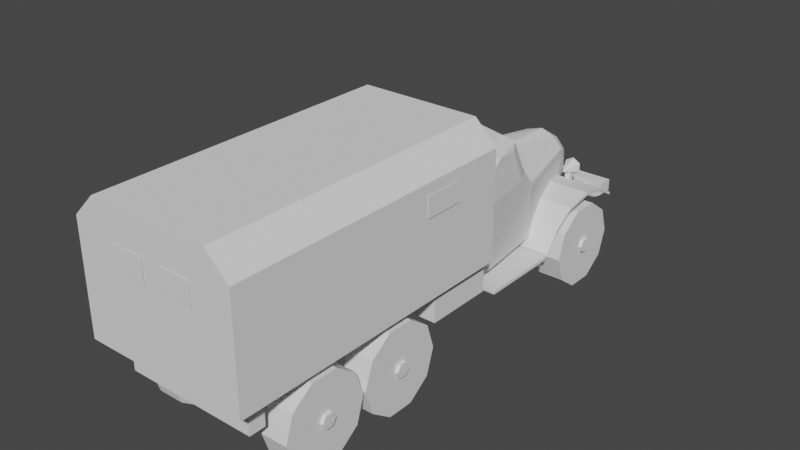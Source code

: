 # Source: 157.blend  (saved by Blender 2.81.16; exported with 4.5.12 LTS)
import bpy
from mathutils import Matrix  # noqa: F401  (used for matrix-valued properties, if any)

bpy.ops.wm.read_factory_settings(use_empty=True)
scene = bpy.context.scene
scene.name = 'Scene'

# ---- collections
col_157 = bpy.data.collections.new('зил_157'); scene.collection.children.link(col_157)
col_x = bpy.data.collections.new('чертежи'); scene.collection.children.link(col_x)

# ---- materials (node trees are filled in below, after node groups)
mat_x = bpy.data.materials.new('общий_материал')

# ---- material node trees

# ---- world
world_world = bpy.data.worlds.new('World'); scene.world = world_world
world_world.use_nodes = True; world_world.node_tree.nodes.clear()
_N = world_world.node_tree.nodes; _L = world_world.node_tree.links
n0 = _N.new('ShaderNodeOutputWorld'); n0.name = 'World Output'; n0.location = (300, 300)
n1 = _N.new('ShaderNodeBackground'); n1.name = 'Background'; n1.location = (10, 300)
n1.inputs[0].default_value = (0.05088, 0.05088, 0.05088, 1.0)
_L.new(n1.outputs[0], n0.inputs[0])
n0.is_active_output = True
world_world.color = (0.05088, 0.05088, 0.05088)
world_world.use_sun_shadow = False
world_world.sun_shadow_jitter_overblur = 0.0

# ---- meshes
me_cube = bpy.data.meshes.new('Cube')
me_cube.from_pydata([(-0.3437, -0.2072, 0.9754), (-0.3437, -0.2072, 0.7334), (-0.3437, -6.659, 0.9754), (-0.3437, -6.659, 0.7334), (-0.5026, -0.2072, 0.9754), (-0.5026, -0.2072, 0.7334), (-0.5026, -6.659, 0.9754), (-0.5026, -6.659, 0.7334), (-0.71, -1.869, 0.8434), (0.6981, -1.869, 0.8434), (-0.7041, -1.869, 1.543), (-0.7538, -2.175, 1.733), (0.7538, -2.175, 1.733), (0.7041, -1.869, 1.543), (-0.7179, -3.114, 0.8434), (-0.8129, -2.863, 0.8434), (-0.7787, -3.114, 1.733), (-0.8465, -2.863, 1.733), (-0.3084, -0.4977, 0.8434), (-0.1229, -0.3781, 0.8434), (0.8129, -2.863, 0.8434), (0.718, -3.114, 0.8434), (0.8465, -2.863, 1.733), (0.7787, -3.114, 1.733), (0.1229, -0.3781, 0.8434), (0.3084, -0.4977, 0.8434), (-0.7379, -2.142, 1.761), (-0.657, -2.016, 1.822), (-0.5476, -1.822, 1.703), (-0.6914, -1.878, 1.597), (0.6914, -1.878, 1.597), (0.5476, -1.822, 1.703), (0.657, -2.016, 1.822), (0.7379, -2.142, 1.761), (0.8134, -2.832, 2.08), (0.6984, -3.077, 2.129), (-0.8134, -2.832, 2.08), (-0.6984, -3.077, 2.129), (-0.3753, -0.6913, 1.56), (-0.2089, -0.625, 1.668), (-0.307, -0.4977, 1.395), (-0.1222, -0.3781, 1.421), (-0.3221, -0.5404, 1.498), (-0.1475, -0.4504, 1.595), (0.307, -0.4977, 1.395), (0.1222, -0.3781, 1.421), (0.3753, -0.6913, 1.56), (0.2089, -0.625, 1.668), (0.3221, -0.5404, 1.498), (0.1475, -0.4504, 1.595), (0.7096, -2.305, 2.143), (0.6381, -2.185, 2.218), (0.6914, -2.354, 2.203), (0.5257, -2.314, 2.317), (-0.6914, -2.354, 2.203), (-0.5257, -2.314, 2.317), (-0.7096, -2.305, 2.143), (-0.6381, -2.185, 2.218), (0.7719, -2.668, 2.193), (0.6307, -2.819, 2.318), (0.7932, -2.776, 2.148), (0.6756, -2.978, 2.253), (-0.7932, -2.776, 2.148), (-0.6756, -2.978, 2.253), (-0.7718, -2.668, 2.193), (-0.6306, -2.819, 2.318), (2.447e-05, -3.114, 0.8434), (2.447e-05, -3.114, 1.733), (2.519e-05, -3.077, 2.163), (0.0, -0.3687, 0.8434), (-1.177e-18, -0.3658, 1.424), (7.519e-18, -1.926, 1.856), (7.866e-18, -1.756, 1.769), (-1.076e-06, -2.098, 2.252), (-1.49e-08, -0.5903, 1.724), (2.519e-05, -2.978, 2.287), (-2.713e-18, -0.4351, 1.613), (-1.076e-06, -2.227, 2.351), (2.512e-05, -2.819, 2.352), (0.508, -0.2072, 0.9754), (0.508, -0.2072, 0.7334), (0.508, -6.659, 0.9754), (0.508, -6.659, 0.7334), (0.3491, -0.2072, 0.9754), (0.3491, -0.2072, 0.7334), (0.3491, -6.659, 0.9754), (0.3491, -6.659, 0.7334), (0.3264, -1.929, 0.6924), (0.3264, -1.929, 0.7287), (0.3264, -0.4937, 1.03), (0.3264, -0.4937, 1.067), (1.032, -1.929, 0.6924), (1.032, -1.929, 0.7287), (1.032, -0.4937, 1.03), (1.032, -0.4937, 1.067), (0.3264, -1.071, 1.229), (0.3264, -1.071, 1.265), (1.032, -1.071, 1.229), (1.032, -1.071, 1.265), (0.3264, -1.456, 1.154), (1.032, -1.456, 1.191), (0.3264, -1.456, 1.191), (1.032, -1.456, 1.154), (0.3264, -1.75, 0.9669), (1.032, -1.75, 1.003), (0.3264, -1.75, 1.003), (1.032, -1.75, 0.9669), (0.3264, -0.7631, 1.215), (1.032, -0.7631, 1.179), (0.3264, -0.7631, 1.179), (1.032, -0.7631, 1.215), (-1.033, -1.929, 0.6924), (-1.033, -1.929, 0.7287), (-1.033, -0.4937, 1.03), (-1.033, -0.4937, 1.067), (-0.3279, -1.929, 0.6924), (-0.3279, -1.929, 0.7287), (-0.3279, -0.4937, 1.03), (-0.3279, -0.4937, 1.067), (-1.033, -1.071, 1.229), (-1.033, -1.071, 1.265), (-0.3279, -1.071, 1.229), (-0.3279, -1.071, 1.265), (-1.033, -1.456, 1.154), (-0.3279, -1.456, 1.191), (-1.033, -1.456, 1.191), (-0.3279, -1.456, 1.154), (-1.033, -1.75, 0.9669), (-0.3279, -1.75, 1.003), (-1.033, -1.75, 1.003), (-0.3279, -1.75, 0.9669), (-1.033, -0.7631, 1.215), (-0.3279, -0.7631, 1.179), (-1.033, -0.7631, 1.179), (-0.3279, -0.7631, 1.215), (-1.034, -3.055, 0.6802), (-1.034, -3.055, 0.7207), (-1.034, -1.97, 0.6802), (-1.034, -1.97, 0.7207), (1.031, -3.055, 0.6802), (1.031, -3.055, 0.7207), (1.031, -1.97, 0.6802), (1.031, -1.97, 0.7207), (-1.071, -7.031, 1.179), (-1.071, -3.177, 1.179), (1.06, -7.031, 1.179), (1.06, -3.177, 1.179), (-0.7808, -7.031, 2.867), (-1.071, -7.031, 2.577), (-1.071, -3.177, 2.577), (-0.7808, -3.177, 2.867), (1.06, -7.031, 2.577), (0.7691, -7.031, 2.867), (0.7691, -3.177, 2.867), (1.06, -3.177, 2.577), (0.6788, -0.5223, 0.5267), (1.021, -0.5223, 0.5267), (0.6788, -0.6292, 0.1975), (1.021, -0.6292, 0.1975), (0.6788, -0.9092, -0.005908), (1.021, -0.9092, -0.005908), (0.6788, -1.255, -0.005908), (1.021, -1.255, -0.005908), (0.6788, -1.535, 0.1975), (1.021, -1.535, 0.1975), (0.6788, -1.642, 0.5267), (1.021, -1.642, 0.5267), (0.6788, -1.535, 0.8558), (1.021, -1.535, 0.8558), (0.6788, -1.255, 1.059), (1.021, -1.255, 1.059), (0.6788, -0.9092, 1.059), (1.021, -0.9092, 1.059), (0.6788, -0.6292, 0.8558), (1.021, -0.6292, 0.8558), (0.9778, -0.9817, 0.5309), (1.064, -0.9817, 0.5309), (0.9778, -1.03, 0.4478), (1.064, -1.03, 0.4478), (0.9778, -1.126, 0.4478), (1.064, -1.126, 0.4478), (0.9778, -1.174, 0.5309), (1.064, -1.174, 0.5309), (0.9778, -1.126, 0.614), (1.064, -1.126, 0.614), (0.9778, -1.03, 0.614), (1.064, -1.03, 0.614), (0.6788, -4.184, 0.5267), (1.021, -4.184, 0.5267), (0.6788, -4.291, 0.1975), (1.021, -4.291, 0.1975), (0.6788, -4.571, -0.005908), (1.021, -4.571, -0.005908), (0.6788, -4.917, -0.005908), (1.021, -4.917, -0.005908), (0.6788, -5.197, 0.1975), (1.021, -5.197, 0.1975), (0.6788, -5.304, 0.5267), (1.021, -5.304, 0.5267), (0.6788, -5.197, 0.8558), (1.021, -5.197, 0.8558), (0.6788, -4.917, 1.059), (1.021, -4.917, 1.059), (0.6788, -4.571, 1.059), (1.021, -4.571, 1.059), (0.6788, -4.291, 0.8558), (1.021, -4.291, 0.8558), (0.9778, -4.643, 0.5309), (1.064, -4.643, 0.5309), (0.9778, -4.691, 0.4478), (1.064, -4.691, 0.4478), (0.9778, -4.787, 0.4478), (1.064, -4.787, 0.4478), (0.9778, -4.835, 0.5309), (1.064, -4.835, 0.5309), (0.9778, -4.787, 0.614), (1.064, -4.787, 0.614), (0.9778, -4.691, 0.614), (1.064, -4.691, 0.614), (0.6788, -5.337, 0.5267), (1.021, -5.337, 0.5267), (0.6788, -5.444, 0.1975), (1.021, -5.444, 0.1975), (0.6788, -5.724, -0.005908), (1.021, -5.724, -0.005908), (0.6788, -6.07, -0.005908), (1.021, -6.07, -0.005908), (0.6788, -6.35, 0.1975), (1.021, -6.35, 0.1975), (0.6788, -6.457, 0.5267), (1.021, -6.457, 0.5267), (0.6788, -6.35, 0.8558), (1.021, -6.35, 0.8558), (0.6788, -6.07, 1.059), (1.021, -6.07, 1.059), (0.6788, -5.724, 1.059), (1.021, -5.724, 1.059), (0.6788, -5.444, 0.8558), (1.021, -5.444, 0.8558), (0.9778, -5.796, 0.5309), (1.064, -5.796, 0.5309), (0.9778, -5.844, 0.4478), (1.064, -5.844, 0.4478), (0.9778, -5.94, 0.4478), (1.064, -5.94, 0.4478), (0.9778, -5.988, 0.5309), (1.064, -5.988, 0.5309), (0.9778, -5.94, 0.614), (1.064, -5.94, 0.614), (0.9778, -5.844, 0.614), (1.064, -5.844, 0.614), (-0.6778, -0.5223, 0.5267), (-1.02, -0.5223, 0.5267), (-0.6778, -0.6292, 0.1975), (-1.02, -0.6292, 0.1975), (-0.6778, -0.9092, -0.005908), (-1.02, -0.9092, -0.005908), (-0.6778, -1.255, -0.005908), (-1.02, -1.255, -0.005908), (-0.6778, -1.535, 0.1975), (-1.02, -1.535, 0.1975), (-0.6778, -1.642, 0.5267), (-1.02, -1.642, 0.5267), (-0.6778, -1.535, 0.8558), (-1.02, -1.535, 0.8558), (-0.6778, -1.255, 1.059), (-1.02, -1.255, 1.059), (-0.6778, -0.9092, 1.059), (-1.02, -0.9092, 1.059), (-0.6778, -0.6292, 0.8558), (-1.02, -0.6292, 0.8558), (-0.9768, -0.9817, 0.5309), (-1.063, -0.9817, 0.5309), (-0.9768, -1.03, 0.4478), (-1.063, -1.03, 0.4478), (-0.9768, -1.126, 0.4478), (-1.063, -1.126, 0.4478), (-0.9768, -1.174, 0.5309), (-1.063, -1.174, 0.5309), (-0.9768, -1.126, 0.614), (-1.063, -1.126, 0.614), (-0.9768, -1.03, 0.614), (-1.063, -1.03, 0.614), (-1.02, -4.29, 0.8558), (-0.6778, -4.29, 0.8558), (-1.02, -4.57, 1.059), (-0.6778, -4.57, 1.059), (-1.02, -4.916, 1.059), (-0.6778, -4.916, 1.059), (-1.02, -5.196, 0.8558), (-0.6778, -5.196, 0.8558), (-1.02, -5.303, 0.5267), (-0.6778, -5.303, 0.5267), (-1.02, -5.196, 0.1975), (-0.6778, -5.196, 0.1975), (-1.02, -4.916, -0.005908), (-0.6778, -4.916, -0.005908), (-1.02, -4.57, -0.005908), (-0.6778, -4.57, -0.005908), (-1.02, -4.29, 0.1975), (-0.6778, -4.29, 0.1975), (-1.02, -4.183, 0.5267), (-0.6778, -4.183, 0.5267), (-0.6778, -5.337, 0.5267), (-1.02, -5.337, 0.5267), (-0.6778, -5.444, 0.1975), (-1.02, -5.444, 0.1975), (-0.6778, -5.724, -0.005908), (-1.02, -5.724, -0.005908), (-0.6778, -6.07, -0.005908), (-1.02, -6.07, -0.005908), (-0.6778, -6.35, 0.1975), (-1.02, -6.35, 0.1975), (-0.6778, -6.457, 0.5267), (-1.02, -6.457, 0.5267), (-0.6778, -6.35, 0.8558), (-1.02, -6.35, 0.8558), (-0.6778, -6.07, 1.059), (-1.02, -6.07, 1.059), (-0.6778, -5.724, 1.059), (-1.02, -5.724, 1.059), (-0.6778, -5.444, 0.8558), (-1.02, -5.444, 0.8558), (-0.9768, -5.796, 0.5309), (-1.063, -5.796, 0.5309), (-0.9768, -5.844, 0.4478), (-1.063, -5.844, 0.4478), (-0.9768, -5.94, 0.4478), (-1.063, -5.94, 0.4478), (-0.9768, -5.988, 0.5309), (-1.063, -5.988, 0.5309), (-0.9768, -5.94, 0.614), (-1.063, -5.94, 0.614), (-0.9768, -5.844, 0.614), (-1.063, -5.844, 0.614), (0.05919, -4.079, 0.7547), (0.05919, -4.079, 1.134), (0.05919, -3.181, 0.7547), (0.05919, -3.181, 1.134), (0.9567, -4.079, 0.7547), (0.9567, -4.079, 1.134), (0.9567, -3.181, 0.7547), (0.9567, -3.181, 1.134), (-0.6239, -6.653, 0.8782), (-0.6239, -6.653, 1.217), (-0.6799, -3.074, 0.8782), (-0.6799, -3.074, 1.217), (0.6199, -6.653, 0.8782), (0.6199, -6.653, 1.217), (0.6757, -3.074, 0.8782), (0.6757, -3.074, 1.217), (-0.7539, -0.218, 0.9845), (-0.7539, 0.0008737, 0.9845), (0.7431, -0.218, 0.9845), (0.7431, 0.0008737, 0.9845), (-0.7539, -0.218, 0.8294), (-0.442, -0.218, 0.6404), (-0.442, 0.0008737, 0.6404), (-0.7539, 0.0008737, 0.8294), (0.4312, -0.218, 0.6404), (0.7431, -0.218, 0.8294), (0.7431, 0.0008737, 0.8294), (0.4312, 0.0008737, 0.6404), (0.5581, -0.7446, 1.17), (0.4897, -0.6762, 1.348), (0.5225, -0.6195, 1.455), (0.4897, -0.6762, 1.17), (0.6264, -0.6195, 1.395), (0.5225, -0.8719, 1.335), (0.6264, -0.6195, 1.275), (0.4897, -0.7446, 1.348), (0.5225, -0.6195, 1.215), (0.5225, -0.8719, 1.335), (0.4185, -0.6195, 1.275), (0.5225, -0.8719, 1.335), (0.4185, -0.6195, 1.395), (0.4897, -0.7446, 1.17), (0.5581, -0.7446, 1.348), (0.5581, -0.6762, 1.17), (0.5581, -0.6762, 1.348), (-0.4837, -0.7446, 1.17), (-0.5521, -0.6762, 1.348), (-0.5194, -0.6195, 1.455), (-0.5521, -0.6762, 1.17), (-0.4154, -0.6195, 1.395), (-0.5194, -0.8719, 1.335), (-0.4154, -0.6195, 1.275), (-0.5521, -0.7446, 1.348), (-0.5194, -0.6195, 1.215), (-0.5194, -0.8719, 1.335), (-0.6233, -0.6195, 1.275), (-0.5194, -0.8719, 1.335), (-0.6233, -0.6195, 1.395), (-0.5521, -0.7446, 1.17), (-0.4837, -0.7446, 1.348), (-0.4837, -0.6762, 1.17), (-0.4837, -0.6762, 1.348), (-0.9768, -4.643, 0.5309), (-1.063, -4.643, 0.5309), (-0.9768, -4.691, 0.4478), (-1.063, -4.691, 0.4478), (-0.9768, -4.787, 0.4478), (-1.063, -4.787, 0.4478), (-0.9768, -4.835, 0.5309), (-1.063, -4.835, 0.5309), (-0.9768, -4.787, 0.614), (-1.063, -4.787, 0.614), (-0.9768, -4.691, 0.614), (-1.063, -4.691, 0.614), (-0.5341, -7.041, 2.172), (-0.1108, -7.041, 2.172), (0.5382, -7.041, 2.172), (-0.5341, -7.041, 2.45), (-0.1108, -7.041, 2.45), (0.1148, -7.041, 2.172), (0.1148, -7.041, 2.45), (0.5382, -7.041, 2.45), (-0.8516, -6.757, 0.7495), (-0.8516, -6.757, 0.9868), (-0.8516, -6.549, 0.7495), (-0.8516, -6.549, 0.9868), (0.8516, -6.757, 0.7495), (0.8516, -6.757, 0.9868), (0.8516, -6.549, 0.7495), (0.8516, -6.549, 0.9868), (-1.085, -4.363, 2.18), (-1.085, -3.836, 2.18), (1.074, -4.363, 2.18), (1.074, -3.836, 2.18), (-1.085, -4.363, 2.439), (-1.085, -3.836, 2.439), (1.074, -4.363, 2.439), (1.074, -3.836, 2.439)], [], [(0, 4, 6, 2), (3, 2, 6, 7), (7, 6, 4, 5), (5, 1, 3, 7), (1, 0, 2, 3), (5, 4, 0, 1), (30, 33, 12, 13), (8, 9, 20, 21, 66, 14, 15), (67, 23, 35, 68), (9, 13, 12, 22, 20), (66, 67, 16, 14), (8, 10, 29, 38, 42, 40, 18), (18, 19, 69, 24, 25, 9, 8), (26, 11, 17, 36, 62, 64, 54, 56), (22, 12, 33, 50, 52, 58, 60, 34), (74, 39, 28, 72), (71, 32, 31, 72), (75, 63, 37, 68), (71, 27, 57, 73), (26, 29, 10, 11), (78, 65, 63, 75), (76, 49, 45, 70), (77, 53, 51, 73), (69, 70, 45, 24), (77, 55, 65, 78), (25, 44, 48, 46, 30, 13, 9), (74, 47, 49, 76), (14, 16, 17, 15), (23, 21, 20, 22), (27, 28, 29, 26), (31, 32, 33, 30), (35, 23, 22, 34), (36, 17, 16, 37), (42, 38, 39, 43), (46, 48, 49, 47), (40, 42, 43, 41), (48, 44, 45, 49), (28, 39, 38, 29), (41, 19, 18, 40), (44, 25, 24, 45), (30, 46, 47, 31), (54, 57, 56), (52, 51, 53), (50, 33, 32, 51), (26, 56, 57, 27), (60, 58, 59, 61), (64, 62, 63, 65), (34, 60, 61, 35), (62, 36, 37, 63), (58, 52, 53, 59), (54, 64, 65, 55), (15, 17, 11, 10, 8), (39, 74, 76, 43), (53, 77, 78, 59), (19, 41, 70, 69), (55, 77, 73, 57), (43, 76, 70, 41), (59, 78, 75, 61), (32, 71, 73, 51), (61, 75, 68, 35), (27, 71, 72, 28), (47, 74, 72, 31), (21, 23, 67, 66), (16, 67, 68, 37), (79, 83, 85, 81), (82, 81, 85, 86), (86, 85, 83, 84), (84, 80, 82, 86), (80, 79, 81, 82), (84, 83, 79, 80), (109, 107, 90, 89), (89, 90, 94, 93), (106, 104, 92, 91), (91, 92, 88, 87), (103, 106, 91, 87), (104, 105, 88, 92), (110, 107, 96, 98), (109, 108, 97, 95), (108, 110, 98, 97), (99, 101, 96, 95), (103, 105, 101, 99), (98, 96, 101, 100), (95, 97, 102, 99), (97, 98, 100, 102), (87, 88, 105, 103), (100, 101, 105, 104), (99, 102, 106, 103), (102, 100, 104, 106), (93, 94, 110, 108), (89, 93, 108, 109), (94, 90, 107, 110), (95, 96, 107, 109), (133, 131, 114, 113), (113, 114, 118, 117), (130, 128, 116, 115), (115, 116, 112, 111), (127, 130, 115, 111), (128, 129, 112, 116), (134, 131, 120, 122), (133, 132, 121, 119), (132, 134, 122, 121), (123, 125, 120, 119), (127, 129, 125, 123), (122, 120, 125, 124), (119, 121, 126, 123), (121, 122, 124, 126), (111, 112, 129, 127), (124, 125, 129, 128), (123, 126, 130, 127), (126, 124, 128, 130), (117, 118, 134, 132), (113, 117, 132, 133), (118, 114, 131, 134), (119, 120, 131, 133), (135, 136, 138, 137), (137, 138, 142, 141), (141, 142, 140, 139), (139, 140, 136, 135), (137, 141, 139, 135), (142, 138, 136, 140), (153, 150, 147, 152), (146, 154, 151, 145), (143, 148, 149, 144), (144, 146, 145, 143), (144, 149, 150, 153, 154, 146), (147, 150, 149, 148), (153, 152, 151, 154), (145, 151, 152, 147, 148, 143), (155, 156, 158, 157), (157, 158, 160, 159), (159, 160, 162, 161), (161, 162, 164, 163), (163, 164, 166, 165), (165, 166, 168, 167), (167, 168, 170, 169), (169, 170, 172, 171), (158, 156, 174, 172, 170, 168, 166, 164, 162, 160), (171, 172, 174, 173), (173, 174, 156, 155), (155, 157, 159, 161, 163, 165, 167, 169, 171, 173), (175, 176, 178, 177), (177, 178, 180, 179), (179, 180, 182, 181), (181, 182, 184, 183), (178, 176, 186, 184, 182, 180), (183, 184, 186, 185), (185, 186, 176, 175), (175, 177, 179, 181, 183, 185), (187, 188, 190, 189), (189, 190, 192, 191), (191, 192, 194, 193), (193, 194, 196, 195), (195, 196, 198, 197), (197, 198, 200, 199), (199, 200, 202, 201), (201, 202, 204, 203), (190, 188, 206, 204, 202, 200, 198, 196, 194, 192), (203, 204, 206, 205), (205, 206, 188, 187), (187, 189, 191, 193, 195, 197, 199, 201, 203, 205), (207, 208, 210, 209), (209, 210, 212, 211), (211, 212, 214, 213), (213, 214, 216, 215), (210, 208, 218, 216, 214, 212), (215, 216, 218, 217), (217, 218, 208, 207), (207, 209, 211, 213, 215, 217), (219, 220, 222, 221), (221, 222, 224, 223), (223, 224, 226, 225), (225, 226, 228, 227), (227, 228, 230, 229), (229, 230, 232, 231), (231, 232, 234, 233), (233, 234, 236, 235), (222, 220, 238, 236, 234, 232, 230, 228, 226, 224), (235, 236, 238, 237), (237, 238, 220, 219), (219, 221, 223, 225, 227, 229, 231, 233, 235, 237), (239, 240, 242, 241), (241, 242, 244, 243), (243, 244, 246, 245), (245, 246, 248, 247), (242, 240, 250, 248, 246, 244), (247, 248, 250, 249), (249, 250, 240, 239), (239, 241, 243, 245, 247, 249), (251, 252, 254, 253), (253, 254, 256, 255), (255, 256, 258, 257), (257, 258, 260, 259), (259, 260, 262, 261), (261, 262, 264, 263), (263, 264, 266, 265), (265, 266, 268, 267), (254, 252, 270, 268, 266, 264, 262, 260, 258, 256), (267, 268, 270, 269), (269, 270, 252, 251), (251, 253, 255, 257, 259, 261, 263, 265, 267, 269), (271, 272, 274, 273), (273, 274, 276, 275), (275, 276, 278, 277), (277, 278, 280, 279), (274, 272, 282, 280, 278, 276), (279, 280, 282, 281), (281, 282, 272, 271), (271, 273, 275, 277, 279, 281), (284, 283, 301, 302), (288, 287, 285, 286), (290, 289, 287, 288), (292, 291, 289, 290), (294, 293, 291, 292), (296, 295, 293, 294), (298, 297, 295, 296), (300, 299, 297, 298), (299, 301, 283, 285, 287, 289, 291, 293, 295, 297), (302, 301, 299, 300), (286, 285, 283, 284), (302, 300, 298, 296, 294, 292, 290, 288, 286, 284), (303, 304, 306, 305), (305, 306, 308, 307), (307, 308, 310, 309), (309, 310, 312, 311), (311, 312, 314, 313), (313, 314, 316, 315), (315, 316, 318, 317), (317, 318, 320, 319), (306, 304, 322, 320, 318, 316, 314, 312, 310, 308), (319, 320, 322, 321), (321, 322, 304, 303), (303, 305, 307, 309, 311, 313, 315, 317, 319, 321), (323, 324, 326, 325), (325, 326, 328, 327), (327, 328, 330, 329), (329, 330, 332, 331), (326, 324, 334, 332, 330, 328), (331, 332, 334, 333), (333, 334, 324, 323), (323, 325, 327, 329, 331, 333), (335, 336, 338, 337), (337, 338, 342, 341), (341, 342, 340, 339), (339, 340, 336, 335), (337, 341, 339, 335), (342, 338, 336, 340), (343, 344, 346, 345), (345, 346, 350, 349), (349, 350, 348, 347), (347, 348, 344, 343), (345, 349, 347, 343), (350, 346, 344, 348), (359, 360, 353, 351, 355, 356), (361, 354, 353, 360), (357, 358, 352, 354, 361, 362), (355, 351, 352, 358), (354, 352, 351, 353), (357, 356, 355, 358), (359, 362, 361, 360), (357, 362, 359, 356), (380, 394, 387, 393), (379, 364, 370, 377), (365, 372, 368, 367), (386, 389, 388), (366, 378, 363, 376), (367, 368, 372, 369), (383, 395, 380, 393), (363, 377, 370, 376), (369, 372, 371), (382, 389, 385, 384), (378, 379, 377, 363), (371, 372, 374, 373), (366, 364, 379, 378), (376, 370, 364, 366), (373, 374, 372, 375), (384, 385, 389, 386), (396, 381, 387, 394), (375, 372, 365), (365, 367, 369, 371, 373, 375), (395, 396, 394, 380), (388, 389, 391, 390), (383, 381, 396, 395), (393, 387, 381, 383), (390, 391, 389, 392), (392, 389, 382), (382, 384, 386, 388, 390, 392), (397, 398, 400, 399), (399, 400, 402, 401), (401, 402, 404, 403), (403, 404, 406, 405), (400, 398, 408, 406, 404, 402), (405, 406, 408, 407), (407, 408, 398, 397), (397, 399, 401, 403, 405, 407), (54, 55, 57), (52, 50, 51), (409, 412, 413, 410), (414, 415, 416, 411), (417, 418, 420, 419), (419, 420, 424, 423), (423, 424, 422, 421), (421, 422, 418, 417), (419, 423, 421, 417), (424, 420, 418, 422), (428, 432, 431, 427), (425, 429, 430, 426)])
_uv = me_cube.uv_layers.new(name='UVMap')
_uv.uv.foreach_set('vector', [0.5155, 0.8963, 0.6056, 0.8963, 0.6056, 0.9865, 0.5155, 0.9865, 0.5155, 0.8963, 0.6056, 0.8963, 0.6056, 0.9865, 0.5155, 0.9865, 0.5155, 0.8963, 0.6056, 0.8963, 0.6056, 0.9865, 0.5155, 0.9865, 0.5155, 0.8963, 0.6056, 0.8963, 0.6056, 0.9865, 0.5155, 0.9865, 0.5155, 0.8963, 0.6056, 0.8963, 0.6056, 0.9865, 0.5155, 0.9865, 0.5155, 0.8963, 0.6056, 0.8963, 0.6056, 0.9865, 0.5155, 0.9865, 0.8874, 0.3874, 0.9876, 0.3874, 0.9876, 0.4876, 0.8874, 0.4876, 0.9375, 0.4876, 0.9767, 0.4687, 0.9863, 0.4264, 0.9592, 0.3924, 0.9158, 0.3924, 0.8887, 0.4264, 0.8983, 0.4687, 0.8874, 0.3874, 0.9876, 0.3874, 0.9876, 0.4876, 0.8874, 0.4876, 0.9375, 0.4876, 0.9851, 0.453, 0.9669, 0.397, 0.9081, 0.397, 0.8899, 0.453, 0.8874, 0.3874, 0.9876, 0.3874, 0.9876, 0.4876, 0.8874, 0.4876, 0.9375, 0.4876, 0.9767, 0.4687, 0.9863, 0.4264, 0.9592, 0.3924, 0.9158, 0.3924, 0.8887, 0.4264, 0.8983, 0.4687, 0.9375, 0.4876, 0.9767, 0.4687, 0.9863, 0.4264, 0.9592, 0.3924, 0.9158, 0.3924, 0.8887, 0.4264, 0.8983, 0.4687, 0.4414, 0.4915, 0.4768, 0.4768, 0.4915, 0.4414, 0.4768, 0.406, 0.4414, 0.3913, 0.406, 0.406, 0.3913, 0.4414, 0.406, 0.4768, 0.4414, 0.4915, 0.4768, 0.4768, 0.4915, 0.4414, 0.4768, 0.406, 0.4414, 0.3913, 0.406, 0.406, 0.3913, 0.4414, 0.406, 0.4768, 0.8874, 0.3874, 0.9876, 0.3874, 0.9876, 0.4876, 0.8874, 0.4876, 0.8874, 0.3874, 0.9876, 0.3874, 0.9876, 0.4876, 0.8874, 0.4876, 0.8874, 0.3874, 0.9876, 0.3874, 0.9876, 0.4876, 0.8874, 0.4876, 0.3913, 0.3874, 0.4915, 0.3874, 0.4915, 0.4876, 0.3913, 0.4876, 0.8874, 0.3874, 0.9876, 0.3874, 0.9876, 0.4876, 0.8874, 0.4876, 0.8874, 0.3874, 0.9876, 0.3874, 0.9876, 0.4876, 0.8874, 0.4876, 0.8874, 0.3874, 0.9876, 0.3874, 0.9876, 0.4876, 0.8874, 0.4876, 0.8874, 0.3874, 0.9876, 0.3874, 0.9876, 0.4876, 0.8874, 0.4876, 0.8874, 0.3874, 0.9876, 0.3874, 0.9876, 0.4876, 0.8874, 0.4876, 0.8874, 0.3874, 0.9876, 0.3874, 0.9876, 0.4876, 0.8874, 0.4876, 0.9375, 0.4876, 0.9767, 0.4687, 0.9863, 0.4264, 0.9592, 0.3924, 0.9158, 0.3924, 0.8887, 0.4264, 0.8983, 0.4687, 0.8874, 0.3874, 0.9876, 0.3874, 0.9876, 0.4876, 0.8874, 0.4876, 0.8874, 0.3874, 0.9876, 0.3874, 0.9876, 0.4876, 0.8874, 0.4876, 0.8874, 0.3874, 0.9876, 0.3874, 0.9876, 0.4876, 0.8874, 0.4876, 0.8874, 0.3874, 0.9876, 0.3874, 0.9876, 0.4876, 0.8874, 0.4876, 0.8874, 0.3874, 0.9876, 0.3874, 0.9876, 0.4876, 0.8874, 0.4876, 0.8874, 0.3874, 0.9876, 0.3874, 0.9876, 0.4876, 0.8874, 0.4876, 0.8874, 0.3874, 0.9876, 0.3874, 0.9876, 0.4876, 0.8874, 0.4876, 0.8874, 0.3874, 0.9876, 0.3874, 0.9876, 0.4876, 0.8874, 0.4876, 0.8874, 0.3874, 0.9876, 0.3874, 0.9876, 0.4876, 0.8874, 0.4876, 0.8874, 0.3874, 0.9876, 0.3874, 0.9876, 0.4876, 0.8874, 0.4876, 0.8874, 0.3874, 0.9876, 0.3874, 0.9876, 0.4876, 0.8874, 0.4876, 0.8874, 0.3874, 0.9876, 0.3874, 0.9876, 0.4876, 0.8874, 0.4876, 0.8874, 0.3874, 0.9876, 0.3874, 0.9876, 0.4876, 0.8874, 0.4876, 0.8874, 0.3874, 0.9876, 0.3874, 0.9876, 0.4876, 0.8874, 0.4876, 0.8874, 0.3874, 0.9876, 0.3874, 0.9876, 0.4876, 0.8874, 0.4876, 0.9876, 0.3874, 0.8874, 0.4876, 0.8874, 0.3874, 0.8874, 0.3874, 0.9876, 0.4876, 0.8874, 0.4876, 0.8874, 0.3874, 0.9876, 0.3874, 0.9876, 0.4876, 0.8874, 0.4876, 0.8874, 0.3874, 0.9876, 0.3874, 0.9876, 0.4876, 0.8874, 0.4876, 0.8874, 0.3874, 0.9876, 0.3874, 0.9876, 0.4876, 0.8874, 0.4876, 0.8874, 0.3874, 0.9876, 0.3874, 0.9876, 0.4876, 0.8874, 0.4876, 0.8874, 0.3874, 0.9876, 0.3874, 0.9876, 0.4876, 0.8874, 0.4876, 0.8874, 0.3874, 0.9876, 0.3874, 0.9876, 0.4876, 0.8874, 0.4876, 0.8874, 0.3874, 0.9876, 0.3874, 0.9876, 0.4876, 0.8874, 0.4876, 0.8874, 0.3874, 0.9876, 0.3874, 0.9876, 0.4876, 0.8874, 0.4876, 0.9375, 0.4876, 0.9851, 0.453, 0.9669, 0.397, 0.9081, 0.397, 0.8899, 0.453, 0.8874, 0.3874, 0.9876, 0.3874, 0.9876, 0.4876, 0.8874, 0.4876, 0.8874, 0.3874, 0.9876, 0.3874, 0.9876, 0.4876, 0.8874, 0.4876, 0.8874, 0.3874, 0.9876, 0.3874, 0.9876, 0.4876, 0.8874, 0.4876, 0.8874, 0.3874, 0.9876, 0.3874, 0.9876, 0.4876, 0.8874, 0.4876, 0.8874, 0.3874, 0.9876, 0.3874, 0.9876, 0.4876, 0.8874, 0.4876, 0.8874, 0.3874, 0.9876, 0.3874, 0.9876, 0.4876, 0.8874, 0.4876, 0.3913, 0.3874, 0.4915, 0.3874, 0.4915, 0.4876, 0.3913, 0.4876, 0.8874, 0.3874, 0.9876, 0.3874, 0.9876, 0.4876, 0.8874, 0.4876, 0.8874, 0.3874, 0.9876, 0.3874, 0.9876, 0.4876, 0.8874, 0.4876, 0.8874, 0.3874, 0.9876, 0.3874, 0.9876, 0.4876, 0.8874, 0.4876, 0.8874, 0.3874, 0.9876, 0.3874, 0.9876, 0.4876, 0.8874, 0.4876, 0.8874, 0.3874, 0.9876, 0.3874, 0.9876, 0.4876, 0.8874, 0.4876, 0.5155, 0.8963, 0.6056, 0.8963, 0.6056, 0.9865, 0.5155, 0.9865, 0.5155, 0.8963, 0.6056, 0.8963, 0.6056, 0.9865, 0.5155, 0.9865, 0.5155, 0.8963, 0.6056, 0.8963, 0.6056, 0.9865, 0.5155, 0.9865, 0.5155, 0.8963, 0.6056, 0.8963, 0.6056, 0.9865, 0.5155, 0.9865, 0.5155, 0.8963, 0.6056, 0.8963, 0.6056, 0.9865, 0.5155, 0.9865, 0.5155, 0.8963, 0.6056, 0.8963, 0.6056, 0.9865, 0.5155, 0.9865, 0.2606, 0.7626, 0.3644, 0.7626, 0.3644, 0.8663, 0.2606, 0.8663, 0.2606, 0.7626, 0.3644, 0.7626, 0.3644, 0.8663, 0.2606, 0.8663, 0.2606, 0.7626, 0.3644, 0.7626, 0.3644, 0.8663, 0.2606, 0.8663, 0.2606, 0.7626, 0.3644, 0.7626, 0.3644, 0.8663, 0.2606, 0.8663, 0.2606, 0.7626, 0.3644, 0.7626, 0.3644, 0.8663, 0.2606, 0.8663, 0.2606, 0.7626, 0.3644, 0.7626, 0.3644, 0.8663, 0.2606, 0.8663, 0.2606, 0.7626, 0.3644, 0.7626, 0.3644, 0.8663, 0.2606, 0.8663, 0.2606, 0.7626, 0.3644, 0.7626, 0.3644, 0.8663, 0.2606, 0.8663, 0.2606, 0.7626, 0.3644, 0.7626, 0.3644, 0.8663, 0.2606, 0.8663, 0.2606, 0.7626, 0.3644, 0.7626, 0.3644, 0.8663, 0.2606, 0.8663, 0.2606, 0.7626, 0.3644, 0.7626, 0.3644, 0.8663, 0.2606, 0.8663, 0.2606, 0.7626, 0.3644, 0.7626, 0.3644, 0.8663, 0.2606, 0.8663, 0.2606, 0.7626, 0.3644, 0.7626, 0.3644, 0.8663, 0.2606, 0.8663, 0.2606, 0.7626, 0.3644, 0.7626, 0.3644, 0.8663, 0.2606, 0.8663, 0.2606, 0.7626, 0.3644, 0.7626, 0.3644, 0.8663, 0.2606, 0.8663, 0.2606, 0.7626, 0.3644, 0.7626, 0.3644, 0.8663, 0.2606, 0.8663, 0.2606, 0.7626, 0.3644, 0.7626, 0.3644, 0.8663, 0.2606, 0.8663, 0.2606, 0.7626, 0.3644, 0.7626, 0.3644, 0.8663, 0.2606, 0.8663, 0.2606, 0.7626, 0.3644, 0.7626, 0.3644, 0.8663, 0.2606, 0.8663, 0.2606, 0.7626, 0.3644, 0.7626, 0.3644, 0.8663, 0.2606, 0.8663, 0.2606, 0.7626, 0.3644, 0.7626, 0.3644, 0.8663, 0.2606, 0.8663, 0.2606, 0.7626, 0.3644, 0.7626, 0.3644, 0.8663, 0.2606, 0.8663, 0.2606, 0.7626, 0.3644, 0.7626, 0.3644, 0.8663, 0.2606, 0.8663, 0.2606, 0.7626, 0.3644, 0.7626, 0.3644, 0.8663, 0.2606, 0.8663, 0.2606, 0.7626, 0.3644, 0.7626, 0.3644, 0.8663, 0.2606, 0.8663, 0.2606, 0.7626, 0.3644, 0.7626, 0.3644, 0.8663, 0.2606, 0.8663, 0.2606, 0.7626, 0.3644, 0.7626, 0.3644, 0.8663, 0.2606, 0.8663, 0.2606, 0.7626, 0.3644, 0.7626, 0.3644, 0.8663, 0.2606, 0.8663, 0.2606, 0.7626, 0.3644, 0.7626, 0.3644, 0.8663, 0.2606, 0.8663, 0.2606, 0.7626, 0.3644, 0.7626, 0.3644, 0.8663, 0.2606, 0.8663, 0.2606, 0.7626, 0.3644, 0.7626, 0.3644, 0.8663, 0.2606, 0.8663, 0.2606, 0.7626, 0.3644, 0.7626, 0.3644, 0.8663, 0.2606, 0.8663, 0.2606, 0.7626, 0.3644, 0.7626, 0.3644, 0.8663, 0.2606, 0.8663, 0.2606, 0.7626, 0.3644, 0.7626, 0.3644, 0.8663, 0.2606, 0.8663, 0.2606, 0.7626, 0.3644, 0.7626, 0.3644, 0.8663, 0.2606, 0.8663, 0.2606, 0.7626, 0.3644, 0.7626, 0.3644, 0.8663, 0.2606, 0.8663, 0.2606, 0.7626, 0.3644, 0.7626, 0.3644, 0.8663, 0.2606, 0.8663, 0.2606, 0.7626, 0.3644, 0.7626, 0.3644, 0.8663, 0.2606, 0.8663, 0.2606, 0.7626, 0.3644, 0.7626, 0.3644, 0.8663, 0.2606, 0.8663, 0.2606, 0.7626, 0.3644, 0.7626, 0.3644, 0.8663, 0.2606, 0.8663, 0.2606, 0.7626, 0.3644, 0.7626, 0.3644, 0.8663, 0.2606, 0.8663, 0.2606, 0.7626, 0.3644, 0.7626, 0.3644, 0.8663, 0.2606, 0.8663, 0.2606, 0.7626, 0.3644, 0.7626, 0.3644, 0.8663, 0.2606, 0.8663, 0.2606, 0.7626, 0.3644, 0.7626, 0.3644, 0.8663, 0.2606, 0.8663, 0.5135, 0.8865, 0.6154, 0.8865, 0.6154, 0.9885, 0.5135, 0.9885, 0.5135, 0.8865, 0.6154, 0.8865, 0.6154, 0.9885, 0.5135, 0.9885, 0.5135, 0.8865, 0.6154, 0.8865, 0.6154, 0.9885, 0.5135, 0.9885, 0.5135, 0.8865, 0.6154, 0.8865, 0.6154, 0.9885, 0.5135, 0.9885, 0.5135, 0.8865, 0.6154, 0.8865, 0.6154, 0.9885, 0.5135, 0.9885, 0.5135, 0.8865, 0.6154, 0.8865, 0.6154, 0.9885, 0.5135, 0.9885, 0.2673, 0.7634, 0.3616, 0.7634, 0.3616, 0.8577, 0.2673, 0.8577, 0.2673, 0.7634, 0.3616, 0.7634, 0.3616, 0.8577, 0.2673, 0.8577, 0.2673, 0.7634, 0.3616, 0.7634, 0.3616, 0.8577, 0.2673, 0.8577, 0.2673, 0.7634, 0.3616, 0.7634, 0.3616, 0.8577, 0.2673, 0.8577, 0.3145, 0.8577, 0.3553, 0.8341, 0.3553, 0.787, 0.3145, 0.7634, 0.2736, 0.787, 0.2736, 0.8341, 0.2673, 0.7634, 0.3616, 0.7634, 0.3616, 0.8577, 0.2673, 0.8577, 0.2673, 0.7634, 0.3616, 0.7634, 0.3616, 0.8577, 0.2673, 0.8577, 0.3145, 0.8577, 0.3553, 0.8341, 0.3553, 0.787, 0.3145, 0.7634, 0.2736, 0.787, 0.2736, 0.8341, 0.3887, 0.6406, 0.4863, 0.6406, 0.4863, 0.7383, 0.3887, 0.7383, 0.3887, 0.6406, 0.4863, 0.6406, 0.4863, 0.7383, 0.3887, 0.7383, 0.3887, 0.6406, 0.4863, 0.6406, 0.4863, 0.7383, 0.3887, 0.7383, 0.3887, 0.6406, 0.4863, 0.6406, 0.4863, 0.7383, 0.3887, 0.7383, 0.3887, 0.6406, 0.4863, 0.6406, 0.4863, 0.7383, 0.3887, 0.7383, 0.3887, 0.6406, 0.4863, 0.6406, 0.4863, 0.7383, 0.3887, 0.7383, 0.3887, 0.6406, 0.4863, 0.6406, 0.4863, 0.7383, 0.3887, 0.7383, 0.3887, 0.6406, 0.4863, 0.6406, 0.4863, 0.7383, 0.3887, 0.7383, 0.4375, 0.7383, 0.4662, 0.729, 0.484, 0.7045, 0.484, 0.6744, 0.4662, 0.6499, 0.4375, 0.6406, 0.4088, 0.6499, 0.391, 0.6744, 0.391, 0.7045, 0.4088, 0.729, 0.3887, 0.6406, 0.4863, 0.6406, 0.4863, 0.7383, 0.3887, 0.7383, 0.3887, 0.6406, 0.4863, 0.6406, 0.4863, 0.7383, 0.3887, 0.7383, 0.4375, 0.7383, 0.4662, 0.729, 0.484, 0.7045, 0.484, 0.6744, 0.4662, 0.6499, 0.4375, 0.6406, 0.4088, 0.6499, 0.391, 0.6744, 0.391, 0.7045, 0.4088, 0.729, 0.5111, 0.8861, 0.6139, 0.8861, 0.6139, 0.9889, 0.5111, 0.9889, 0.5111, 0.8861, 0.6139, 0.8861, 0.6139, 0.9889, 0.5111, 0.9889, 0.5111, 0.8861, 0.6139, 0.8861, 0.6139, 0.9889, 0.5111, 0.9889, 0.5111, 0.8861, 0.6139, 0.8861, 0.6139, 0.9889, 0.5111, 0.9889, 0.5625, 0.9889, 0.607, 0.9632, 0.607, 0.9118, 0.5625, 0.8861, 0.518, 0.9118, 0.518, 0.9632, 0.5111, 0.8861, 0.6139, 0.8861, 0.6139, 0.9889, 0.5111, 0.9889, 0.5111, 0.8861, 0.6139, 0.8861, 0.6139, 0.9889, 0.5111, 0.9889, 0.5625, 0.9889, 0.607, 0.9632, 0.607, 0.9118, 0.5625, 0.8861, 0.518, 0.9118, 0.518, 0.9632, 0.3887, 0.6406, 0.4863, 0.6406, 0.4863, 0.7383, 0.3887, 0.7383, 0.3887, 0.6406, 0.4863, 0.6406, 0.4863, 0.7383, 0.3887, 0.7383, 0.3887, 0.6406, 0.4863, 0.6406, 0.4863, 0.7383, 0.3887, 0.7383, 0.3887, 0.6406, 0.4863, 0.6406, 0.4863, 0.7383, 0.3887, 0.7383, 0.3887, 0.6406, 0.4863, 0.6406, 0.4863, 0.7383, 0.3887, 0.7383, 0.3887, 0.6406, 0.4863, 0.6406, 0.4863, 0.7383, 0.3887, 0.7383, 0.3887, 0.6406, 0.4863, 0.6406, 0.4863, 0.7383, 0.3887, 0.7383, 0.3887, 0.6406, 0.4863, 0.6406, 0.4863, 0.7383, 0.3887, 0.7383, 0.4375, 0.7383, 0.4662, 0.729, 0.484, 0.7045, 0.484, 0.6744, 0.4662, 0.6499, 0.4375, 0.6406, 0.4088, 0.6499, 0.391, 0.6744, 0.391, 0.7045, 0.4088, 0.729, 0.3887, 0.6406, 0.4863, 0.6406, 0.4863, 0.7383, 0.3887, 0.7383, 0.3887, 0.6406, 0.4863, 0.6406, 0.4863, 0.7383, 0.3887, 0.7383, 0.4375, 0.7383, 0.4662, 0.729, 0.484, 0.7045, 0.484, 0.6744, 0.4662, 0.6499, 0.4375, 0.6406, 0.4088, 0.6499, 0.391, 0.6744, 0.391, 0.7045, 0.4088, 0.729, 0.5111, 0.8861, 0.6139, 0.8861, 0.6139, 0.9889, 0.5111, 0.9889, 0.5111, 0.8861, 0.6139, 0.8861, 0.6139, 0.9889, 0.5111, 0.9889, 0.5111, 0.8861, 0.6139, 0.8861, 0.6139, 0.9889, 0.5111, 0.9889, 0.5111, 0.8861, 0.6139, 0.8861, 0.6139, 0.9889, 0.5111, 0.9889, 0.5625, 0.9889, 0.607, 0.9632, 0.607, 0.9118, 0.5625, 0.8861, 0.518, 0.9118, 0.518, 0.9632, 0.5111, 0.8861, 0.6139, 0.8861, 0.6139, 0.9889, 0.5111, 0.9889, 0.5111, 0.8861, 0.6139, 0.8861, 0.6139, 0.9889, 0.5111, 0.9889, 0.5625, 0.9889, 0.607, 0.9632, 0.607, 0.9118, 0.5625, 0.8861, 0.518, 0.9118, 0.518, 0.9632, 0.3887, 0.6406, 0.4863, 0.6406, 0.4863, 0.7383, 0.3887, 0.7383, 0.3887, 0.6406, 0.4863, 0.6406, 0.4863, 0.7383, 0.3887, 0.7383, 0.3887, 0.6406, 0.4863, 0.6406, 0.4863, 0.7383, 0.3887, 0.7383, 0.3887, 0.6406, 0.4863, 0.6406, 0.4863, 0.7383, 0.3887, 0.7383, 0.3887, 0.6406, 0.4863, 0.6406, 0.4863, 0.7383, 0.3887, 0.7383, 0.3887, 0.6406, 0.4863, 0.6406, 0.4863, 0.7383, 0.3887, 0.7383, 0.3887, 0.6406, 0.4863, 0.6406, 0.4863, 0.7383, 0.3887, 0.7383, 0.3887, 0.6406, 0.4863, 0.6406, 0.4863, 0.7383, 0.3887, 0.7383, 0.4375, 0.7383, 0.4662, 0.729, 0.484, 0.7045, 0.484, 0.6744, 0.4662, 0.6499, 0.4375, 0.6406, 0.4088, 0.6499, 0.391, 0.6744, 0.391, 0.7045, 0.4088, 0.729, 0.3887, 0.6406, 0.4863, 0.6406, 0.4863, 0.7383, 0.3887, 0.7383, 0.3887, 0.6406, 0.4863, 0.6406, 0.4863, 0.7383, 0.3887, 0.7383, 0.4375, 0.7383, 0.4662, 0.729, 0.484, 0.7045, 0.484, 0.6744, 0.4662, 0.6499, 0.4375, 0.6406, 0.4088, 0.6499, 0.391, 0.6744, 0.391, 0.7045, 0.4088, 0.729, 0.5111, 0.8861, 0.6139, 0.8861, 0.6139, 0.9889, 0.5111, 0.9889, 0.5111, 0.8861, 0.6139, 0.8861, 0.6139, 0.9889, 0.5111, 0.9889, 0.5111, 0.8861, 0.6139, 0.8861, 0.6139, 0.9889, 0.5111, 0.9889, 0.5111, 0.8861, 0.6139, 0.8861, 0.6139, 0.9889, 0.5111, 0.9889, 0.5625, 0.9889, 0.607, 0.9632, 0.607, 0.9118, 0.5625, 0.8861, 0.518, 0.9118, 0.518, 0.9632, 0.5111, 0.8861, 0.6139, 0.8861, 0.6139, 0.9889, 0.5111, 0.9889, 0.5111, 0.8861, 0.6139, 0.8861, 0.6139, 0.9889, 0.5111, 0.9889, 0.5625, 0.9889, 0.607, 0.9632, 0.607, 0.9118, 0.5625, 0.8861, 0.518, 0.9118, 0.518, 0.9632, 0.3887, 0.6406, 0.4863, 0.6406, 0.4863, 0.7383, 0.3887, 0.7383, 0.3887, 0.6406, 0.4863, 0.6406, 0.4863, 0.7383, 0.3887, 0.7383, 0.3887, 0.6406, 0.4863, 0.6406, 0.4863, 0.7383, 0.3887, 0.7383, 0.3887, 0.6406, 0.4863, 0.6406, 0.4863, 0.7383, 0.3887, 0.7383, 0.3887, 0.6406, 0.4863, 0.6406, 0.4863, 0.7383, 0.3887, 0.7383, 0.3887, 0.6406, 0.4863, 0.6406, 0.4863, 0.7383, 0.3887, 0.7383, 0.3887, 0.6406, 0.4863, 0.6406, 0.4863, 0.7383, 0.3887, 0.7383, 0.3887, 0.6406, 0.4863, 0.6406, 0.4863, 0.7383, 0.3887, 0.7383, 0.4375, 0.7383, 0.4662, 0.729, 0.484, 0.7045, 0.484, 0.6744, 0.4662, 0.6499, 0.4375, 0.6406, 0.4088, 0.6499, 0.391, 0.6744, 0.391, 0.7045, 0.4088, 0.729, 0.3887, 0.6406, 0.4863, 0.6406, 0.4863, 0.7383, 0.3887, 0.7383, 0.3887, 0.6406, 0.4863, 0.6406, 0.4863, 0.7383, 0.3887, 0.7383, 0.4375, 0.7383, 0.4662, 0.729, 0.484, 0.7045, 0.484, 0.6744, 0.4662, 0.6499, 0.4375, 0.6406, 0.4088, 0.6499, 0.391, 0.6744, 0.391, 0.7045, 0.4088, 0.729, 0.5111, 0.8861, 0.6139, 0.8861, 0.6139, 0.9889, 0.5111, 0.9889, 0.5111, 0.8861, 0.6139, 0.8861, 0.6139, 0.9889, 0.5111, 0.9889, 0.5111, 0.8861, 0.6139, 0.8861, 0.6139, 0.9889, 0.5111, 0.9889, 0.5111, 0.8861, 0.6139, 0.8861, 0.6139, 0.9889, 0.5111, 0.9889, 0.5625, 0.9889, 0.607, 0.9632, 0.607, 0.9118, 0.5625, 0.8861, 0.518, 0.9118, 0.518, 0.9632, 0.5111, 0.8861, 0.6139, 0.8861, 0.6139, 0.9889, 0.5111, 0.9889, 0.5111, 0.8861, 0.6139, 0.8861, 0.6139, 0.9889, 0.5111, 0.9889, 0.5625, 0.9889, 0.607, 0.9632, 0.607, 0.9118, 0.5625, 0.8861, 0.518, 0.9118, 0.518, 0.9632, 0.3887, 0.6406, 0.4863, 0.6406, 0.4863, 0.7383, 0.3887, 0.7383, 0.3887, 0.6406, 0.4863, 0.6406, 0.4863, 0.7383, 0.3887, 0.7383, 0.3887, 0.6406, 0.4863, 0.6406, 0.4863, 0.7383, 0.3887, 0.7383, 0.3887, 0.6406, 0.4863, 0.6406, 0.4863, 0.7383, 0.3887, 0.7383, 0.3887, 0.6406, 0.4863, 0.6406, 0.4863, 0.7383, 0.3887, 0.7383, 0.3887, 0.6406, 0.4863, 0.6406, 0.4863, 0.7383, 0.3887, 0.7383, 0.3887, 0.6406, 0.4863, 0.6406, 0.4863, 0.7383, 0.3887, 0.7383, 0.3887, 0.6406, 0.4863, 0.6406, 0.4863, 0.7383, 0.3887, 0.7383, 0.4375, 0.7383, 0.4662, 0.729, 0.484, 0.7045, 0.484, 0.6744, 0.4662, 0.6499, 0.4375, 0.6406, 0.4088, 0.6499, 0.391, 0.6744, 0.391, 0.7045, 0.4088, 0.729, 0.3887, 0.6406, 0.4863, 0.6406, 0.4863, 0.7383, 0.3887, 0.7383, 0.3887, 0.6406, 0.4863, 0.6406, 0.4863, 0.7383, 0.3887, 0.7383, 0.4375, 0.7383, 0.4662, 0.729, 0.484, 0.7045, 0.484, 0.6744, 0.4662, 0.6499, 0.4375, 0.6406, 0.4088, 0.6499, 0.391, 0.6744, 0.391, 0.7045, 0.4088, 0.729, 0.3887, 0.6406, 0.4863, 0.6406, 0.4863, 0.7383, 0.3887, 0.7383, 0.3887, 0.6406, 0.4863, 0.6406, 0.4863, 0.7383, 0.3887, 0.7383, 0.3887, 0.6406, 0.4863, 0.6406, 0.4863, 0.7383, 0.3887, 0.7383, 0.3887, 0.6406, 0.4863, 0.6406, 0.4863, 0.7383, 0.3887, 0.7383, 0.3887, 0.6406, 0.4863, 0.6406, 0.4863, 0.7383, 0.3887, 0.7383, 0.3887, 0.6406, 0.4863, 0.6406, 0.4863, 0.7383, 0.3887, 0.7383, 0.3887, 0.6406, 0.4863, 0.6406, 0.4863, 0.7383, 0.3887, 0.7383, 0.3887, 0.6406, 0.4863, 0.6406, 0.4863, 0.7383, 0.3887, 0.7383, 0.4375, 0.7383, 0.4662, 0.729, 0.484, 0.7045, 0.484, 0.6744, 0.4662, 0.6499, 0.4375, 0.6406, 0.4088, 0.6499, 0.391, 0.6744, 0.391, 0.7045, 0.4088, 0.729, 0.3887, 0.6406, 0.4863, 0.6406, 0.4863, 0.7383, 0.3887, 0.7383, 0.3887, 0.6406, 0.4863, 0.6406, 0.4863, 0.7383, 0.3887, 0.7383, 0.4375, 0.7383, 0.4662, 0.729, 0.484, 0.7045, 0.484, 0.6744, 0.4662, 0.6499, 0.4375, 0.6406, 0.4088, 0.6499, 0.391, 0.6744, 0.391, 0.7045, 0.4088, 0.729, 0.5111, 0.8861, 0.6139, 0.8861, 0.6139, 0.9889, 0.5111, 0.9889, 0.5111, 0.8861, 0.6139, 0.8861, 0.6139, 0.9889, 0.5111, 0.9889, 0.5111, 0.8861, 0.6139, 0.8861, 0.6139, 0.9889, 0.5111, 0.9889, 0.5111, 0.8861, 0.6139, 0.8861, 0.6139, 0.9889, 0.5111, 0.9889, 0.5625, 0.9889, 0.607, 0.9632, 0.607, 0.9118, 0.5625, 0.8861, 0.518, 0.9118, 0.518, 0.9632, 0.5111, 0.8861, 0.6139, 0.8861, 0.6139, 0.9889, 0.5111, 0.9889, 0.5111, 0.8861, 0.6139, 0.8861, 0.6139, 0.9889, 0.5111, 0.9889, 0.5625, 0.9889, 0.607, 0.9632, 0.607, 0.9118, 0.5625, 0.8861, 0.518, 0.9118, 0.518, 0.9632, 0.385, 0.76, 0.49, 0.76, 0.49, 0.865, 0.385, 0.865, 0.385, 0.76, 0.49, 0.76, 0.49, 0.865, 0.385, 0.865, 0.385, 0.76, 0.49, 0.76, 0.49, 0.865, 0.385, 0.865, 0.385, 0.76, 0.49, 0.76, 0.49, 0.865, 0.385, 0.865, 0.385, 0.76, 0.49, 0.76, 0.49, 0.865, 0.385, 0.865, 0.385, 0.76, 0.49, 0.76, 0.49, 0.865, 0.385, 0.865, 0.516, 0.8891, 0.6129, 0.8891, 0.6129, 0.9859, 0.516, 0.9859, 0.516, 0.8891, 0.6129, 0.8891, 0.6129, 0.9859, 0.516, 0.9859, 0.516, 0.8891, 0.6129, 0.8891, 0.6129, 0.9859, 0.516, 0.9859, 0.516, 0.8891, 0.6129, 0.8891, 0.6129, 0.9859, 0.516, 0.9859, 0.516, 0.8891, 0.6129, 0.8891, 0.6129, 0.9859, 0.516, 0.9859, 0.516, 0.8891, 0.6129, 0.8891, 0.6129, 0.9859, 0.516, 0.9859, 0.5605, 0.9865, 0.5996, 0.9639, 0.5996, 0.9189, 0.5605, 0.8963, 0.5215, 0.9189, 0.5215, 0.9639, 0.5155, 0.8963, 0.6056, 0.8963, 0.6056, 0.9865, 0.5155, 0.9865, 0.5605, 0.9865, 0.5996, 0.9639, 0.5996, 0.9189, 0.5605, 0.8963, 0.5215, 0.9189, 0.5215, 0.9639, 0.5155, 0.8963, 0.6056, 0.8963, 0.6056, 0.9865, 0.5155, 0.9865, 0.5155, 0.8963, 0.6056, 0.8963, 0.6056, 0.9865, 0.5155, 0.9865, 0.5155, 0.8963, 0.6056, 0.8963, 0.6056, 0.9865, 0.5155, 0.9865, 0.5155, 0.8963, 0.6056, 0.8963, 0.6056, 0.9865, 0.5155, 0.9865, 0.5155, 0.8963, 0.6056, 0.8963, 0.6056, 0.9865, 0.5155, 0.9865, 0.7623, 0.7604, 0.8666, 0.7604, 0.8666, 0.8646, 0.7623, 0.8646, 0.7623, 0.7604, 0.8666, 0.7604, 0.8666, 0.8646, 0.7623, 0.8646, 0.7623, 0.7604, 0.8666, 0.7604, 0.8666, 0.8646, 0.7623, 0.8646, 0.7623, 0.7604, 0.8666, 0.7604, 0.8666, 0.8646, 0.7623, 0.7604, 0.8666, 0.7604, 0.8666, 0.8646, 0.7623, 0.8646, 0.7623, 0.7604, 0.8666, 0.7604, 0.8666, 0.8646, 0.7623, 0.8646, 0.7623, 0.7604, 0.8666, 0.7604, 0.8666, 0.8646, 0.7623, 0.8646, 0.7623, 0.7604, 0.8666, 0.7604, 0.8666, 0.8646, 0.7623, 0.8646, 0.7623, 0.7604, 0.8666, 0.7604, 0.8666, 0.8646, 0.7623, 0.7604, 0.8666, 0.7604, 0.8666, 0.8646, 0.7623, 0.8646, 0.7623, 0.7604, 0.8666, 0.7604, 0.8666, 0.8646, 0.7623, 0.8646, 0.7623, 0.7604, 0.8666, 0.7604, 0.8666, 0.8646, 0.7623, 0.8646, 0.7623, 0.7604, 0.8666, 0.7604, 0.8666, 0.8646, 0.7623, 0.8646, 0.7623, 0.7604, 0.8666, 0.7604, 0.8666, 0.8646, 0.7623, 0.8646, 0.7623, 0.7604, 0.8666, 0.7604, 0.8666, 0.8646, 0.7623, 0.8646, 0.7623, 0.7604, 0.8666, 0.7604, 0.8666, 0.8646, 0.7623, 0.8646, 0.7623, 0.7604, 0.8666, 0.7604, 0.8666, 0.8646, 0.7623, 0.8646, 0.7623, 0.7604, 0.8666, 0.7604, 0.8666, 0.8646, 0.4375, 0.4877, 0.4827, 0.4616, 0.4827, 0.4095, 0.4375, 0.3834, 0.3923, 0.4095, 0.3923, 0.4616, 0.7623, 0.7604, 0.8666, 0.7604, 0.8666, 0.8646, 0.7623, 0.8646, 0.7623, 0.7604, 0.8666, 0.7604, 0.8666, 0.8646, 0.7623, 0.8646, 0.7623, 0.7604, 0.8666, 0.7604, 0.8666, 0.8646, 0.7623, 0.8646, 0.7623, 0.7604, 0.8666, 0.7604, 0.8666, 0.8646, 0.7623, 0.8646, 0.7623, 0.7604, 0.8666, 0.7604, 0.8666, 0.8646, 0.7623, 0.8646, 0.7623, 0.7604, 0.8666, 0.7604, 0.8666, 0.8646, 0.4375, 0.4877, 0.4827, 0.4616, 0.4827, 0.4095, 0.4375, 0.3834, 0.3923, 0.4095, 0.3923, 0.4616, 0.5111, 0.8861, 0.6139, 0.8861, 0.6139, 0.9889, 0.5111, 0.9889, 0.5111, 0.8861, 0.6139, 0.8861, 0.6139, 0.9889, 0.5111, 0.9889, 0.5111, 0.8861, 0.6139, 0.8861, 0.6139, 0.9889, 0.5111, 0.9889, 0.5111, 0.8861, 0.6139, 0.8861, 0.6139, 0.9889, 0.5111, 0.9889, 0.5625, 0.9889, 0.607, 0.9632, 0.607, 0.9118, 0.5625, 0.8861, 0.518, 0.9118, 0.518, 0.9632, 0.5111, 0.8861, 0.6139, 0.8861, 0.6139, 0.9889, 0.5111, 0.9889, 0.5111, 0.8861, 0.6139, 0.8861, 0.6139, 0.9889, 0.5111, 0.9889, 0.5625, 0.9889, 0.607, 0.9632, 0.607, 0.9118, 0.5625, 0.8861, 0.518, 0.9118, 0.518, 0.9632, 0.9876, 0.3874, 0.9876, 0.4876, 0.8874, 0.4876, 0.8874, 0.3874, 0.9876, 0.3874, 0.9876, 0.4876, 0.39, 0.3939, 0.485, 0.3939, 0.485, 0.4889, 0.39, 0.4889, 0.39, 0.3939, 0.485, 0.3939, 0.485, 0.4889, 0.39, 0.4889, 0.5136, 0.8847, 0.6153, 0.8847, 0.6153, 0.9864, 0.5136, 0.9864, 0.5136, 0.8847, 0.6153, 0.8847, 0.6153, 0.9864, 0.5136, 0.9864, 0.5136, 0.8847, 0.6153, 0.8847, 0.6153, 0.9864, 0.5136, 0.9864, 0.5136, 0.8847, 0.6153, 0.8847, 0.6153, 0.9864, 0.5136, 0.9864, 0.5136, 0.8847, 0.6153, 0.8847, 0.6153, 0.9864, 0.5136, 0.9864, 0.5136, 0.8847, 0.6153, 0.8847, 0.6153, 0.9864, 0.5136, 0.9864, 0.3904, 0.3943, 0.4846, 0.3943, 0.4846, 0.4885, 0.3904, 0.4885, 0.3904, 0.3943, 0.4846, 0.3943, 0.4846, 0.4885, 0.3904, 0.4885])
me_cube.materials.append(mat_x)
me_cube.use_remesh_preserve_volume = False
me_cube.use_remesh_preserve_attributes = False
me_cube.use_mirror_vertex_groups = False
me_cube.update()

# ---- objects
ob_157 = bpy.data.objects.new('зил_157', me_cube)
ob_empty = bpy.data.objects.new('Empty', None)
ob_empty_001 = bpy.data.objects.new('Empty.001', None)
ob_empty_002 = bpy.data.objects.new('Empty.002', None)

# ---- transforms, parenting, visibility, modifiers, constraints
ob_157.location = (0.0, 0.0, 0.0)
ob_157.lock_rotations_4d = False
ob_157.empty_display_type = 'ARROWS'
ob_157.lineart.crease_threshold = 0.0
ob_empty.location = (-1.315e-07, -5.398, -0.224)
ob_empty.rotation_euler = (1.571, -0.0, -1.571)
ob_empty.scale = (2.359, 2.359, 2.359)
ob_empty.empty_display_type = 'IMAGE'
ob_empty.empty_display_size = 5.0
ob_empty.empty_image_depth = 'BACK'
ob_empty.show_empty_image_perspective = False
ob_empty.use_empty_image_alpha = True
ob_empty.color = (1.0, 1.0, 1.0, 0.3885)
ob_empty.lineart.crease_threshold = 0.0
ob_empty_001.location = (1.942, -5.398, 1.341e-07)
ob_empty_001.rotation_euler = (0.0, 7.55e-08, -1.571)
ob_empty_001.scale = (2.359, 2.359, 2.359)
ob_empty_001.empty_display_type = 'IMAGE'
ob_empty_001.empty_display_size = 5.0
ob_empty_001.empty_image_depth = 'BACK'
ob_empty_001.show_empty_image_perspective = False
ob_empty_001.use_empty_image_alpha = True
ob_empty_001.color = (1.0, 1.0, 1.0, 0.3885)
ob_empty_001.lineart.crease_threshold = 0.0
ob_empty_002.location = (4.111, 2.925e-07, -0.223)
ob_empty_002.rotation_euler = (-1.571, 3.142, -0.0)
ob_empty_002.scale = (2.359, 2.359, 2.359)
ob_empty_002.empty_display_type = 'IMAGE'
ob_empty_002.empty_display_size = 5.0
ob_empty_002.empty_image_depth = 'BACK'
ob_empty_002.show_empty_image_perspective = False
ob_empty_002.use_empty_image_alpha = True
ob_empty_002.color = (1.0, 1.0, 1.0, 0.3885)
ob_empty_002.lineart.crease_threshold = 0.0

# ---- collection membership
col_157.objects.link(ob_157)
col_x.objects.link(ob_empty)
col_x.objects.link(ob_empty_001)
col_x.objects.link(ob_empty_002)

# ---- scene / render settings (as saved in the file)
scene.frame_start = 1; scene.frame_end = 250; scene.frame_set(1)
scene.render.engine = 'BLENDER_EEVEE_NEXT'
scene.cycles.use_denoising = False
scene.cycles.samples = 128
scene.cycles.sampling_pattern = 'TABULATED_SOBOL'
scene.cycles.use_adaptive_sampling = False
scene.cycles.use_light_tree = False
scene.view_settings.view_transform = 'Filmic'
bpy.context.view_layer.update()

# ---- added for rendering (the .blend has no active camera and no usable light): camera, sun
cam_auto = bpy.data.cameras.new('AutoCamera')
cam_auto.lens = 50.0
cam_auto.sensor_width = 36.0
cam_auto.clip_end = 1000.0
ob_auto_camera = bpy.data.objects.new('AutoCamera', cam_auto)
scene.collection.objects.link(ob_auto_camera)
ob_auto_camera.location = (7.30907, -12.298, 7.28269)
ob_auto_camera.rotation_euler = (1.09748, -7.21219e-08, 0.694738)
scene.camera = ob_auto_camera
light_auto_sun = bpy.data.lights.new('AutoSun', 'SUN')
light_auto_sun.energy = 3.0
light_auto_sun.angle = 0.0523599
ob_auto_sun = bpy.data.objects.new('AutoSun', light_auto_sun)
scene.collection.objects.link(ob_auto_sun)
ob_auto_sun.rotation_euler = (0.872665, 0.174533, 0.523599)
bpy.context.view_layer.update()
